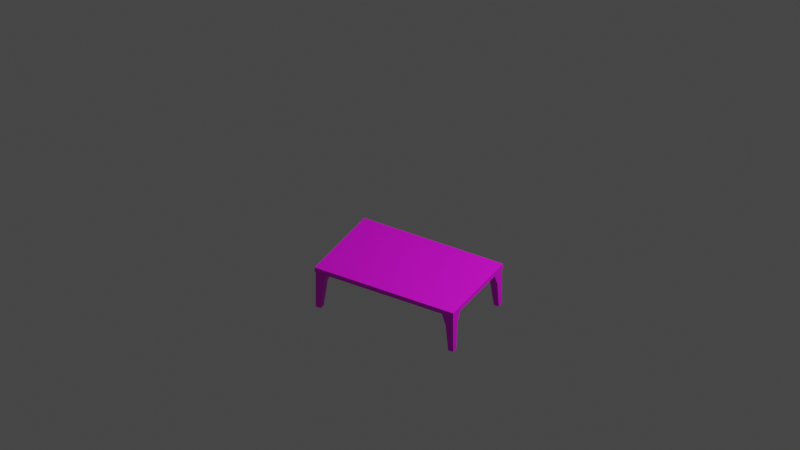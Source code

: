# Source: tutorial_tisch.blend  (saved by Blender 2.93.21; exported with 4.5.12 LTS)
import bpy
from mathutils import Matrix  # noqa: F401  (used for matrix-valued properties, if any)

bpy.ops.wm.read_factory_settings(use_empty=True)
scene = bpy.context.scene
scene.name = 'Scene'

# ---- collections
col_collection = bpy.data.collections.new('Collection'); scene.collection.children.link(col_collection)

# ---- images (referenced by path relative to the original .blend; pixels are not part of the script)
import os
ASSET_DIR = os.environ.get("B2B_ASSET_DIR", "")  # directory of the original .blend (textures are referenced by path, not embedded)
HERE = os.path.dirname(os.path.abspath(__file__))  # packed textures are extracted next to this script under _unpacked/

def load_image(name, relpath, width, height, colorspace="sRGB"):
    """Load a texture the original file referenced (path relative to the .blend, or extracted next to this script)."""
    p = next((c for c in (os.path.join(HERE, relpath), os.path.join(ASSET_DIR, relpath)) if relpath and os.path.exists(c)), "")
    if p:
        img = bpy.data.images.load(p, check_existing=True)
        img.name = name
    else:  # same state as the original file: an image datablock whose file is absent (Cycles renders it pink)
        img = bpy.data.images.new(name, width, height)
        img.source = "FILE"
        img.filepath = "//" + (relpath or name)
    img.colorspace_settings.name = colorspace
    return img
img_tisch = load_image('tisch', 'tisch_bemalt.png', 1024, 1024, 'sRGB')

# ---- materials (node trees are filled in below, after node groups)
mat_material_001 = bpy.data.materials.new('Material.001')
mat_material_001.use_transparent_shadow = False

# ---- material node trees
mat_material_001.use_nodes = True; mat_material_001.node_tree.nodes.clear()
_N = mat_material_001.node_tree.nodes; _L = mat_material_001.node_tree.links
n0 = _N.new('ShaderNodeBsdfPrincipled'); n0.name = 'Principled BSDF'; n0.location = (10, 300)
n0.distribution = 'GGX'
n0.subsurface_method = 'BURLEY'
n0.inputs[3].default_value = 1.45
n0.inputs[27].default_value = (0.0, 0.0, 0.0, 1.0)
n0.inputs[28].default_value = 1.0
n1 = _N.new('ShaderNodeOutputMaterial'); n1.name = 'Material Output'; n1.location = (300, 300)
n2 = _N.new('ShaderNodeTexImage'); n2.name = 'Image Texture'; n2.location = (-280, 280)
n2.image = img_tisch
_L.new(n0.outputs[0], n1.inputs[0])
_L.new(n2.outputs[0], n0.inputs[0])
n1.is_active_output = True

# ---- world
world_world = bpy.data.worlds.new('World'); scene.world = world_world
world_world.use_nodes = True; world_world.node_tree.nodes.clear()
_N = world_world.node_tree.nodes; _L = world_world.node_tree.links
n0 = _N.new('ShaderNodeOutputWorld'); n0.name = 'World Output'; n0.location = (300, 300)
n1 = _N.new('ShaderNodeBackground'); n1.name = 'Background'; n1.location = (10, 300)
n1.inputs[0].default_value = (0.05088, 0.05088, 0.05088, 1.0)
_L.new(n1.outputs[0], n0.inputs[0])
n0.is_active_output = True
world_world.color = (0.05088, 0.05088, 0.05088)
world_world.use_sun_shadow = False
world_world.sun_shadow_jitter_overblur = 0.0

# ---- cameras
cam_camera = bpy.data.cameras.new('Camera')
cam_camera.type = 'ORTHO'
cam_camera.clip_end = 100.0
cam_camera.ortho_scale = 10.0

# ---- lights
light_light = bpy.data.lights.new('Light', 'POINT')
light_light.transmission_factor = 0.0
light_light.energy = 1000.0
light_light.shadow_soft_size = 0.1
light_light.shadow_maximum_resolution = 0.006
light_light.use_absolute_resolution = True

# ---- meshes
me_plane = bpy.data.meshes.new('Plane')
me_plane.from_pydata([(-1.0, -0.6217, 0.6), (1.0, -0.6217, 0.6), (-1.0, 0.6217, 0.6), (1.0, 0.6217, 0.6), (1.0, -0.6217, 0.5351), (1.0, 0.6217, 0.5351), (-1.0, 0.6217, 0.5351), (-1.0, -0.6217, 0.5351), (0.992, -0.6101, 0.5351), (0.992, -0.6101, -2.328e-10), (0.8273, -0.6107, 0.5351), (0.9195, -0.6107, -2.328e-10), (0.9914, -0.5314, -2.328e-10), (0.9914, -0.4261, 0.5351), (0.8267, -0.4267, 0.5351), (0.9189, -0.5319, -2.328e-10), (0.8837, -0.6107, 0.3672), (0.992, -0.6101, 0.3672), (0.9914, -0.4983, 0.3672), (0.8831, -0.4989, 0.3672), (-0.992, -0.6101, 0.5351), (-0.992, -0.6101, -2.328e-10), (-0.8273, -0.6107, 0.5351), (-0.9195, -0.6107, -2.328e-10), (-0.9914, -0.5314, -2.328e-10), (-0.9914, -0.4261, 0.5351), (-0.8267, -0.4267, 0.5351), (-0.9189, -0.5319, -2.328e-10), (-0.8837, -0.6107, 0.3672), (-0.992, -0.6101, 0.3672), (-0.9914, -0.4983, 0.3672), (-0.8831, -0.4989, 0.3672), (0.992, 0.6101, 0.5351), (0.992, 0.6101, -2.328e-10), (0.8273, 0.6107, 0.5351), (0.9195, 0.6107, -2.328e-10), (0.9914, 0.5314, -2.328e-10), (0.9914, 0.4261, 0.5351), (0.8267, 0.4267, 0.5351), (0.9189, 0.5319, -2.328e-10), (0.8837, 0.6107, 0.3672), (0.992, 0.6101, 0.3672), (0.9914, 0.4983, 0.3672), (0.8831, 0.4989, 0.3672), (-0.992, 0.6101, 0.5351), (-0.992, 0.6101, -2.328e-10), (-0.8273, 0.6107, 0.5351), (-0.9195, 0.6107, -2.328e-10), (-0.9914, 0.5314, -2.328e-10), (-0.9914, 0.4261, 0.5351), (-0.8267, 0.4267, 0.5351), (-0.9189, 0.5319, -2.328e-10), (-0.8837, 0.6107, 0.3672), (-0.992, 0.6101, 0.3672), (-0.9914, 0.4983, 0.3672), (-0.8831, 0.4989, 0.3672)], [], [(0, 1, 3, 2), (1, 4, 5, 3), (2, 6, 7, 0), (3, 5, 6, 2), (0, 7, 4, 1), (6, 5, 4, 7), (16, 17, 8, 10), (18, 19, 14, 13), (17, 9, 12, 18), (10, 8, 13, 14), (16, 10, 14, 19), (9, 11, 15, 12), (11, 16, 19, 15), (8, 17, 18, 13), (12, 15, 19, 18), (11, 9, 17, 16), (28, 22, 20, 29), (30, 25, 26, 31), (29, 30, 24, 21), (22, 26, 25, 20), (28, 31, 26, 22), (21, 24, 27, 23), (23, 27, 31, 28), (20, 25, 30, 29), (24, 30, 31, 27), (23, 28, 29, 21), (40, 34, 32, 41), (42, 37, 38, 43), (41, 42, 36, 33), (34, 38, 37, 32), (40, 43, 38, 34), (33, 36, 39, 35), (35, 39, 43, 40), (32, 37, 42, 41), (36, 42, 43, 39), (35, 40, 41, 33), (52, 53, 44, 46), (54, 55, 50, 49), (53, 45, 48, 54), (46, 44, 49, 50), (52, 46, 50, 55), (45, 47, 51, 48), (47, 52, 55, 51), (44, 53, 54, 49), (48, 51, 55, 54), (47, 45, 53, 52)])
_uv = me_plane.uv_layers.new(name='UVMap')
_uv.uv.foreach_set('vector', [0.0, 0.7208, 0.0, 0.0, 0.4481, 0.0, 0.4481, 0.7208, 0.9431, 0.0, 0.9665, 0.0, 0.9665, 0.4481, 0.9431, 0.4481, 0.9431, 0.4481, 0.9665, 0.4481, 0.9665, 0.8963, 0.9431, 0.8963, 0.8963, 0.0, 0.9197, 0.0, 0.9197, 0.7208, 0.8963, 0.7208, 0.9197, 0.0, 0.9431, 0.0, 0.9431, 0.7208, 0.9197, 0.7208, 0.8963, 0.0, 0.8963, 0.7208, 0.4481, 0.7208, 0.4481, 0.0, 0.3751, 0.9124, 0.4083, 0.9124, 0.4083, 1.0, 0.3751, 1.0, 0.9665, 0.4707, 0.9996, 0.4707, 0.9996, 0.5583, 0.9665, 0.5583, 0.0, 0.9124, 0.0, 0.7208, 0.03445, 0.7208, 0.03445, 0.9124, 0.6516, 0.7562, 0.6175, 0.7562, 0.6175, 0.7208, 0.6516, 0.7208, 0.1723, 0.9124, 0.1723, 1.0, 0.1378, 1.0, 0.1378, 0.9124, 0.5494, 0.7562, 0.5154, 0.7562, 0.5154, 0.7208, 0.5494, 0.7208, 0.1723, 0.7208, 0.1723, 0.9124, 0.1378, 0.9124, 0.1378, 0.7208, 0.0, 1.0, 0.0, 0.9124, 0.03445, 0.9124, 0.03445, 1.0, 0.9665, 0.2792, 0.9996, 0.2792, 0.9996, 0.4707, 0.9665, 0.4707, 0.3751, 0.7208, 0.4083, 0.7208, 0.4083, 0.9124, 0.3751, 0.9124, 0.3751, 0.9124, 0.3751, 1.0, 0.4083, 1.0, 0.4083, 0.9124, 0.9665, 0.4707, 0.9665, 0.5583, 0.9996, 0.5583, 0.9996, 0.4707, 0.0, 0.9124, 0.03445, 0.9124, 0.03445, 0.7208, 0.0, 0.7208, 0.6516, 0.7562, 0.6516, 0.7208, 0.6175, 0.7208, 0.6175, 0.7562, 0.1723, 0.9124, 0.1378, 0.9124, 0.1378, 1.0, 0.1723, 1.0, 0.5494, 0.7562, 0.5494, 0.7208, 0.5154, 0.7208, 0.5154, 0.7562, 0.1723, 0.7208, 0.1378, 0.7208, 0.1378, 0.9124, 0.1723, 0.9124, 0.0, 1.0, 0.03445, 1.0, 0.03445, 0.9124, 0.0, 0.9124, 0.9665, 0.2792, 0.9665, 0.4707, 0.9996, 0.4707, 0.9996, 0.2792, 0.3751, 0.7208, 0.3751, 0.9124, 0.4083, 0.9124, 0.4083, 0.7208, 0.3751, 0.9124, 0.3751, 1.0, 0.4083, 1.0, 0.4083, 0.9124, 0.9665, 0.4707, 0.9665, 0.5583, 0.9996, 0.5583, 0.9996, 0.4707, 0.0, 0.9124, 0.03445, 0.9124, 0.03445, 0.7208, 0.0, 0.7208, 0.6516, 0.7562, 0.6516, 0.7208, 0.6175, 0.7208, 0.6175, 0.7562, 0.1723, 0.9124, 0.1378, 0.9124, 0.1378, 1.0, 0.1723, 1.0, 0.5494, 0.7562, 0.5494, 0.7208, 0.5154, 0.7208, 0.5154, 0.7562, 0.1723, 0.7208, 0.1378, 0.7208, 0.1378, 0.9124, 0.1723, 0.9124, 0.0, 1.0, 0.03445, 1.0, 0.03445, 0.9124, 0.0, 0.9124, 0.9665, 0.2792, 0.9665, 0.4707, 0.9996, 0.4707, 0.9996, 0.2792, 0.3751, 0.7208, 0.3751, 0.9124, 0.4083, 0.9124, 0.4083, 0.7208, 0.3751, 0.9124, 0.4083, 0.9124, 0.4083, 1.0, 0.3751, 1.0, 0.9665, 0.4707, 0.9996, 0.4707, 0.9996, 0.5583, 0.9665, 0.5583, 0.0, 0.9124, 0.0, 0.7208, 0.03445, 0.7208, 0.03445, 0.9124, 0.6516, 0.7562, 0.6175, 0.7562, 0.6175, 0.7208, 0.6516, 0.7208, 0.1723, 0.9124, 0.1723, 1.0, 0.1378, 1.0, 0.1378, 0.9124, 0.5494, 0.7562, 0.5154, 0.7562, 0.5154, 0.7208, 0.5494, 0.7208, 0.1723, 0.7208, 0.1723, 0.9124, 0.1378, 0.9124, 0.1378, 0.7208, 0.0, 1.0, 0.0, 0.9124, 0.03445, 0.9124, 0.03445, 1.0, 0.9665, 0.2792, 0.9996, 0.2792, 0.9996, 0.4707, 0.9665, 0.4707, 0.3751, 0.7208, 0.4083, 0.7208, 0.4083, 0.9124, 0.3751, 0.9124])
me_plane.materials.append(mat_material_001)
me_plane.use_remesh_fix_poles = True
me_plane.use_remesh_preserve_attributes = False
me_plane.update()

# ---- objects
ob_light = bpy.data.objects.new('Light', light_light)
ob_camera = bpy.data.objects.new('Camera', cam_camera)
ob_tutorial_tisch = bpy.data.objects.new('tutorial_tisch', me_plane)

# ---- transforms, parenting, visibility, modifiers, constraints
ob_light.location = (4.076, 1.005, 5.904)
ob_light.rotation_euler = (0.6503, 0.05522, 1.866)
ob_light.lock_rotations_4d = False
ob_light.empty_display_type = 'ARROWS'
ob_light.color = (0.0, 0.0, 0.0, 0.0)
ob_light.lineart.crease_threshold = 0.0
ob_camera.location = (3.169, -5.709, 5.798)
ob_camera.rotation_euler = (0.9593, -2.779e-07, 0.5236)
ob_camera.lock_rotations_4d = False
ob_camera.empty_display_type = 'ARROWS'
ob_camera.color = (0.0, 0.0, 0.0, 0.0)
ob_camera.display_type = 'WIRE'
ob_camera.lineart.crease_threshold = 0.0
ob_tutorial_tisch.location = (0.0, 0.0, 0.0)

# ---- collection membership
col_collection.objects.link(ob_light)
col_collection.objects.link(ob_camera)
col_collection.objects.link(ob_tutorial_tisch)

# ---- scene / render settings (as saved in the file)
scene.camera = ob_camera
scene.frame_start = 1; scene.frame_end = 250; scene.frame_set(9)
scene.render.engine = 'BLENDER_EEVEE_NEXT'
scene.cycles.use_denoising = False
scene.cycles.samples = 128
scene.cycles.sampling_pattern = 'TABULATED_SOBOL'
scene.cycles.use_adaptive_sampling = False
scene.cycles.use_light_tree = False
scene.eevee.gtao_quality = 1.0
scene.eevee.gtao_distance = 7.857
scene.eevee.fast_gi_quality = 1.0
scene.view_settings.view_transform = 'Filmic'
bpy.context.view_layer.update()

